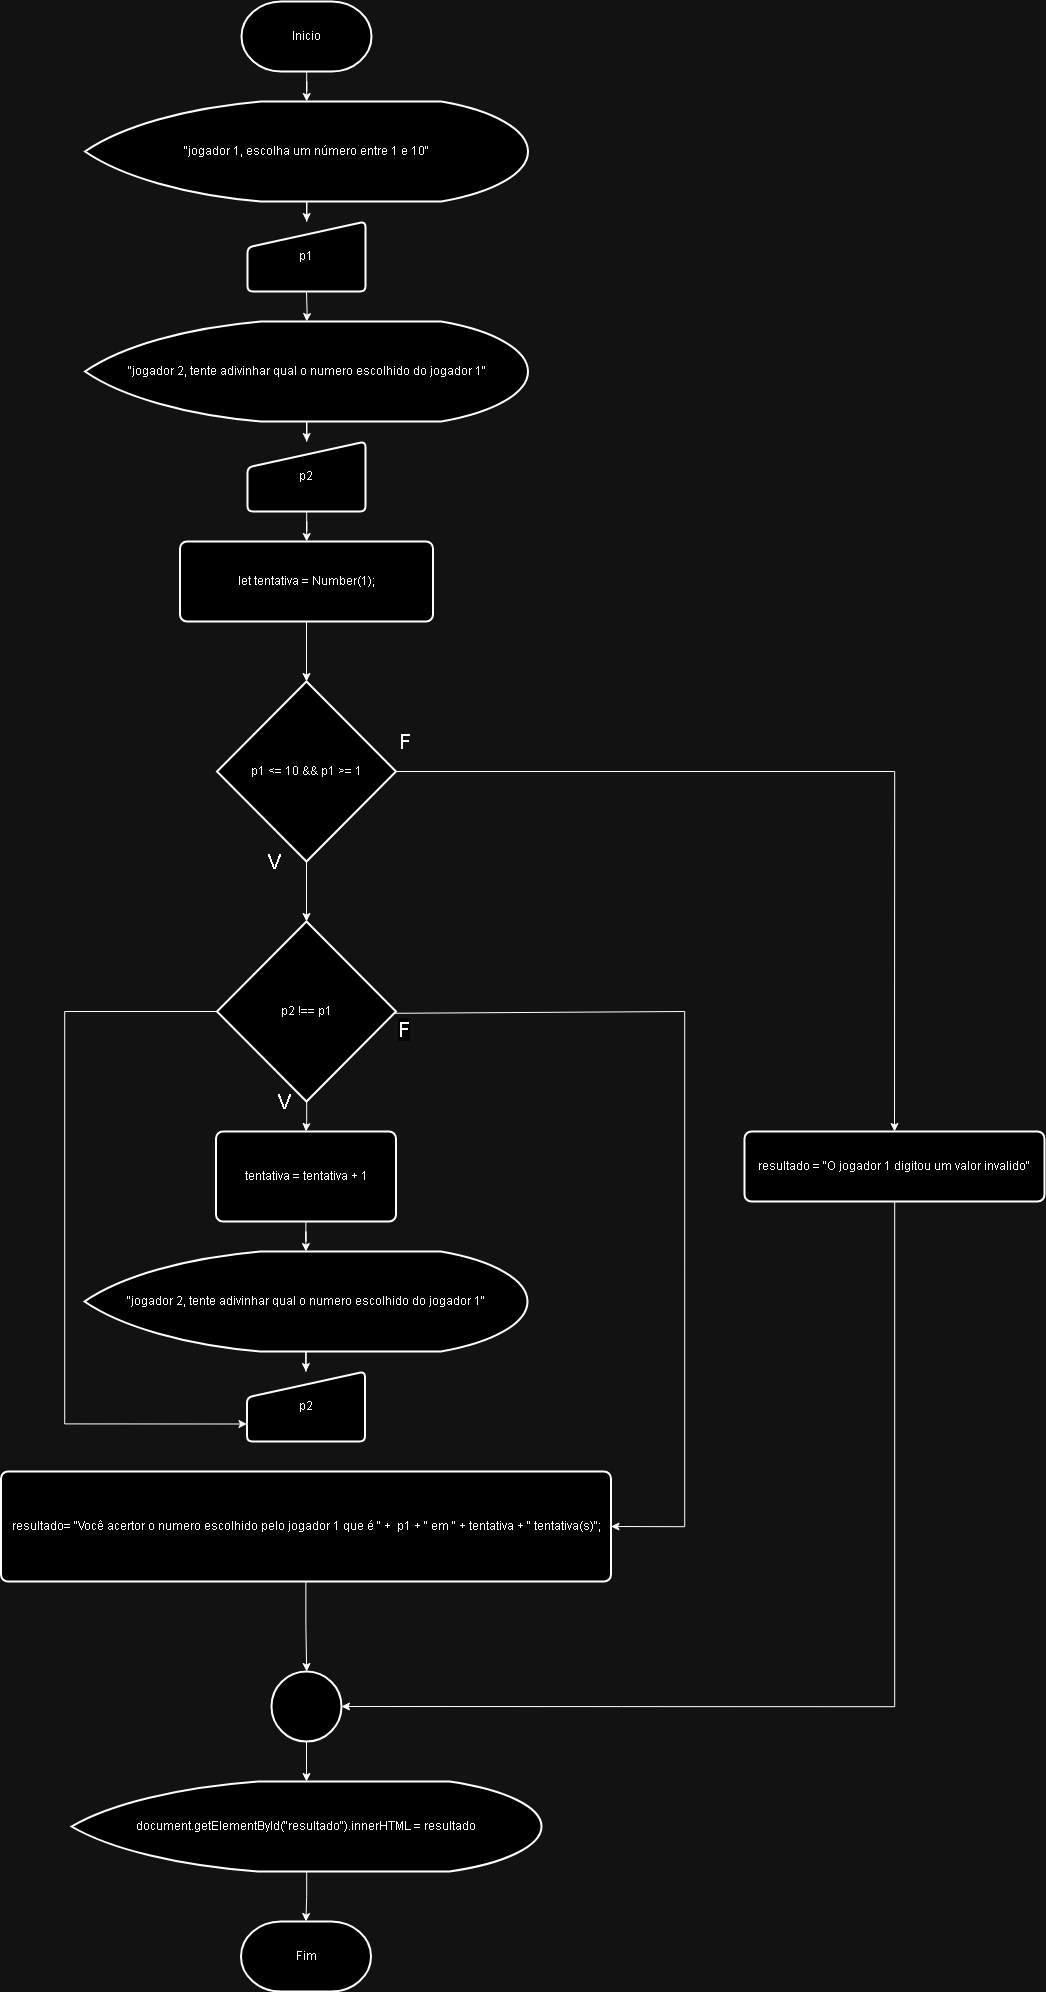

The diagram above was exported from draw.io. Its source (the exported page's mxGraphModel, read from the mxfile embedded in the PNG):
<mxGraphModel dx="4003" dy="1784" grid="1" gridSize="10" guides="1" tooltips="1" connect="1" arrows="1" fold="1" page="1" pageScale="1" pageWidth="827" pageHeight="1169" math="0" shadow="0">
  <root>
    <mxCell id="0" />
    <mxCell id="1" parent="0" />
    <mxCell id="cb4IPzZlJnLqCQ4uxbzJ-22" value="" style="edgeStyle=orthogonalEdgeStyle;rounded=0;orthogonalLoop=1;jettySize=auto;html=1;" edge="1" parent="1" source="vWqe0d6y3sdYd81C2WP_-1" target="cb4IPzZlJnLqCQ4uxbzJ-18">
      <mxGeometry relative="1" as="geometry" />
    </mxCell>
    <mxCell id="vWqe0d6y3sdYd81C2WP_-1" value="Inicio" style="strokeWidth=2;html=1;shape=mxgraph.flowchart.terminator;whiteSpace=wrap;" parent="1" vertex="1">
      <mxGeometry x="197" y="30" width="130" height="70" as="geometry" />
    </mxCell>
    <mxCell id="cb4IPzZlJnLqCQ4uxbzJ-9" value="&lt;font style=&quot;font-size: 20px;&quot;&gt;F&lt;br&gt;&lt;/font&gt;" style="text;html=1;align=center;verticalAlign=middle;resizable=0;points=[];autosize=1;strokeColor=none;fillColor=none;" vertex="1" parent="1">
      <mxGeometry x="340" y="750" width="40" height="40" as="geometry" />
    </mxCell>
    <mxCell id="cb4IPzZlJnLqCQ4uxbzJ-21" value="" style="edgeStyle=orthogonalEdgeStyle;rounded=0;orthogonalLoop=1;jettySize=auto;html=1;" edge="1" parent="1" source="cb4IPzZlJnLqCQ4uxbzJ-18" target="cb4IPzZlJnLqCQ4uxbzJ-20">
      <mxGeometry relative="1" as="geometry" />
    </mxCell>
    <mxCell id="cb4IPzZlJnLqCQ4uxbzJ-18" value="&quot;jogador 1, escolha um número entre 1 e 10&quot;" style="strokeWidth=2;html=1;shape=mxgraph.flowchart.display;whiteSpace=wrap;" vertex="1" parent="1">
      <mxGeometry x="40.5" y="130" width="443" height="100" as="geometry" />
    </mxCell>
    <mxCell id="cb4IPzZlJnLqCQ4uxbzJ-20" value="p1" style="html=1;strokeWidth=2;shape=manualInput;whiteSpace=wrap;rounded=1;size=26;arcSize=11;" vertex="1" parent="1">
      <mxGeometry x="203" y="250" width="118" height="70" as="geometry" />
    </mxCell>
    <mxCell id="cb4IPzZlJnLqCQ4uxbzJ-27" value="" style="edgeStyle=orthogonalEdgeStyle;rounded=0;orthogonalLoop=1;jettySize=auto;html=1;" edge="1" parent="1" target="cb4IPzZlJnLqCQ4uxbzJ-29">
      <mxGeometry relative="1" as="geometry">
        <mxPoint x="262" y="320" as="sourcePoint" />
      </mxGeometry>
    </mxCell>
    <mxCell id="cb4IPzZlJnLqCQ4uxbzJ-28" value="" style="edgeStyle=orthogonalEdgeStyle;rounded=0;orthogonalLoop=1;jettySize=auto;html=1;" edge="1" parent="1" source="cb4IPzZlJnLqCQ4uxbzJ-29" target="cb4IPzZlJnLqCQ4uxbzJ-30">
      <mxGeometry relative="1" as="geometry" />
    </mxCell>
    <mxCell id="cb4IPzZlJnLqCQ4uxbzJ-29" value="&quot;jogador 2, tente adivinhar qual o numero escolhido do jogador 1&quot;" style="strokeWidth=2;html=1;shape=mxgraph.flowchart.display;whiteSpace=wrap;" vertex="1" parent="1">
      <mxGeometry x="40.5" y="350" width="443" height="100" as="geometry" />
    </mxCell>
    <mxCell id="cb4IPzZlJnLqCQ4uxbzJ-34" value="" style="edgeStyle=orthogonalEdgeStyle;rounded=0;orthogonalLoop=1;jettySize=auto;html=1;" edge="1" parent="1" source="cb4IPzZlJnLqCQ4uxbzJ-30" target="cb4IPzZlJnLqCQ4uxbzJ-32">
      <mxGeometry relative="1" as="geometry" />
    </mxCell>
    <mxCell id="cb4IPzZlJnLqCQ4uxbzJ-30" value="p2" style="html=1;strokeWidth=2;shape=manualInput;whiteSpace=wrap;rounded=1;size=26;arcSize=11;" vertex="1" parent="1">
      <mxGeometry x="203" y="470" width="118" height="70" as="geometry" />
    </mxCell>
    <mxCell id="cb4IPzZlJnLqCQ4uxbzJ-36" value="" style="edgeStyle=orthogonalEdgeStyle;rounded=0;orthogonalLoop=1;jettySize=auto;html=1;" edge="1" parent="1" source="cb4IPzZlJnLqCQ4uxbzJ-32" target="cb4IPzZlJnLqCQ4uxbzJ-35">
      <mxGeometry relative="1" as="geometry" />
    </mxCell>
    <mxCell id="cb4IPzZlJnLqCQ4uxbzJ-32" value="let tentativa = Number(1);" style="rounded=1;whiteSpace=wrap;html=1;absoluteArcSize=1;arcSize=14;strokeWidth=2;" vertex="1" parent="1">
      <mxGeometry x="135.5" y="570" width="253" height="80" as="geometry" />
    </mxCell>
    <mxCell id="cb4IPzZlJnLqCQ4uxbzJ-60" value="" style="edgeStyle=orthogonalEdgeStyle;rounded=0;orthogonalLoop=1;jettySize=auto;html=1;" edge="1" parent="1" source="cb4IPzZlJnLqCQ4uxbzJ-35" target="cb4IPzZlJnLqCQ4uxbzJ-39">
      <mxGeometry relative="1" as="geometry" />
    </mxCell>
    <mxCell id="cb4IPzZlJnLqCQ4uxbzJ-35" value="p1 &lt;= 10 &amp;&amp; p1 &gt;= 1" style="strokeWidth=2;html=1;shape=mxgraph.flowchart.decision;whiteSpace=wrap;" vertex="1" parent="1">
      <mxGeometry x="172.5" y="710" width="179" height="180" as="geometry" />
    </mxCell>
    <mxCell id="cb4IPzZlJnLqCQ4uxbzJ-37" value="&lt;font style=&quot;font-size: 20px;&quot;&gt;V&lt;/font&gt;" style="text;html=1;align=center;verticalAlign=middle;resizable=0;points=[];autosize=1;strokeColor=none;fillColor=none;" vertex="1" parent="1">
      <mxGeometry x="210" y="870" width="40" height="40" as="geometry" />
    </mxCell>
    <mxCell id="cb4IPzZlJnLqCQ4uxbzJ-42" value="" style="edgeStyle=orthogonalEdgeStyle;rounded=0;orthogonalLoop=1;jettySize=auto;html=1;" edge="1" parent="1" source="cb4IPzZlJnLqCQ4uxbzJ-39" target="cb4IPzZlJnLqCQ4uxbzJ-41">
      <mxGeometry relative="1" as="geometry" />
    </mxCell>
    <mxCell id="cb4IPzZlJnLqCQ4uxbzJ-53" style="edgeStyle=orthogonalEdgeStyle;rounded=0;orthogonalLoop=1;jettySize=auto;html=1;entryX=1;entryY=0.5;entryDx=0;entryDy=0;exitX=0.976;exitY=0.51;exitDx=0;exitDy=0;exitPerimeter=0;" edge="1" parent="1" source="cb4IPzZlJnLqCQ4uxbzJ-39" target="cb4IPzZlJnLqCQ4uxbzJ-51">
      <mxGeometry relative="1" as="geometry">
        <mxPoint x="578.5" y="1598.75" as="targetPoint" />
        <mxPoint x="360" y="1040" as="sourcePoint" />
        <Array as="points">
          <mxPoint x="347" y="1040" />
          <mxPoint x="640" y="1040" />
          <mxPoint x="640" y="1555" />
        </Array>
      </mxGeometry>
    </mxCell>
    <mxCell id="cb4IPzZlJnLqCQ4uxbzJ-58" style="edgeStyle=orthogonalEdgeStyle;rounded=0;orthogonalLoop=1;jettySize=auto;html=1;entryX=0;entryY=0.75;entryDx=0;entryDy=0;" edge="1" parent="1" source="cb4IPzZlJnLqCQ4uxbzJ-39" target="cb4IPzZlJnLqCQ4uxbzJ-45">
      <mxGeometry relative="1" as="geometry">
        <Array as="points">
          <mxPoint x="20" y="1040" />
          <mxPoint x="20" y="1453" />
        </Array>
      </mxGeometry>
    </mxCell>
    <mxCell id="cb4IPzZlJnLqCQ4uxbzJ-39" value="p2 !== p1" style="strokeWidth=2;html=1;shape=mxgraph.flowchart.decision;whiteSpace=wrap;" vertex="1" parent="1">
      <mxGeometry x="172.5" y="950" width="179" height="180" as="geometry" />
    </mxCell>
    <mxCell id="cb4IPzZlJnLqCQ4uxbzJ-46" value="" style="edgeStyle=orthogonalEdgeStyle;rounded=0;orthogonalLoop=1;jettySize=auto;html=1;" edge="1" parent="1" source="cb4IPzZlJnLqCQ4uxbzJ-41" target="cb4IPzZlJnLqCQ4uxbzJ-44">
      <mxGeometry relative="1" as="geometry" />
    </mxCell>
    <mxCell id="cb4IPzZlJnLqCQ4uxbzJ-41" value="tentativa = tentativa + 1" style="rounded=1;whiteSpace=wrap;html=1;absoluteArcSize=1;arcSize=14;strokeWidth=2;" vertex="1" parent="1">
      <mxGeometry x="171.5" y="1160" width="180" height="90" as="geometry" />
    </mxCell>
    <mxCell id="cb4IPzZlJnLqCQ4uxbzJ-43" value="" style="edgeStyle=orthogonalEdgeStyle;rounded=0;orthogonalLoop=1;jettySize=auto;html=1;" edge="1" parent="1" source="cb4IPzZlJnLqCQ4uxbzJ-44" target="cb4IPzZlJnLqCQ4uxbzJ-45">
      <mxGeometry relative="1" as="geometry" />
    </mxCell>
    <mxCell id="cb4IPzZlJnLqCQ4uxbzJ-44" value="&quot;jogador 2, tente adivinhar qual o numero escolhido do jogador 1&quot;" style="strokeWidth=2;html=1;shape=mxgraph.flowchart.display;whiteSpace=wrap;" vertex="1" parent="1">
      <mxGeometry x="40" y="1280" width="443" height="100" as="geometry" />
    </mxCell>
    <mxCell id="cb4IPzZlJnLqCQ4uxbzJ-45" value="p2" style="html=1;strokeWidth=2;shape=manualInput;whiteSpace=wrap;rounded=1;size=26;arcSize=11;" vertex="1" parent="1">
      <mxGeometry x="202.5" y="1400" width="118" height="70" as="geometry" />
    </mxCell>
    <mxCell id="cb4IPzZlJnLqCQ4uxbzJ-71" value="" style="edgeStyle=orthogonalEdgeStyle;rounded=0;orthogonalLoop=1;jettySize=auto;html=1;" edge="1" parent="1" source="cb4IPzZlJnLqCQ4uxbzJ-48" target="cb4IPzZlJnLqCQ4uxbzJ-70">
      <mxGeometry relative="1" as="geometry" />
    </mxCell>
    <mxCell id="cb4IPzZlJnLqCQ4uxbzJ-48" value="" style="strokeWidth=2;html=1;shape=mxgraph.flowchart.start_2;whiteSpace=wrap;" vertex="1" parent="1">
      <mxGeometry x="227" y="1700" width="70" height="70" as="geometry" />
    </mxCell>
    <mxCell id="cb4IPzZlJnLqCQ4uxbzJ-65" value="" style="edgeStyle=orthogonalEdgeStyle;rounded=0;orthogonalLoop=1;jettySize=auto;html=1;" edge="1" parent="1" source="cb4IPzZlJnLqCQ4uxbzJ-51" target="cb4IPzZlJnLqCQ4uxbzJ-48">
      <mxGeometry relative="1" as="geometry" />
    </mxCell>
    <mxCell id="cb4IPzZlJnLqCQ4uxbzJ-51" value="resultado= &quot;Você acertor o numero escolhido pelo jogador 1 que é &quot; +&amp;nbsp; p1 + &quot; em &quot; + tentativa + &quot; tentativa(s)&quot;;" style="rounded=1;whiteSpace=wrap;html=1;absoluteArcSize=1;arcSize=14;strokeWidth=2;" vertex="1" parent="1">
      <mxGeometry x="-43.5" y="1500" width="610" height="110" as="geometry" />
    </mxCell>
    <mxCell id="cb4IPzZlJnLqCQ4uxbzJ-55" value="&lt;font style=&quot;font-size: 20px;&quot;&gt;V&lt;/font&gt;" style="text;html=1;align=center;verticalAlign=middle;resizable=0;points=[];autosize=1;strokeColor=none;fillColor=none;" vertex="1" parent="1">
      <mxGeometry x="220" y="1110" width="40" height="40" as="geometry" />
    </mxCell>
    <mxCell id="cb4IPzZlJnLqCQ4uxbzJ-56" value="&lt;span style=&quot;color: rgb(0, 0, 0); font-family: Helvetica; font-size: 20px; font-style: normal; font-variant-ligatures: normal; font-variant-caps: normal; font-weight: 400; letter-spacing: normal; orphans: 2; text-align: center; text-indent: 0px; text-transform: none; widows: 2; word-spacing: 0px; -webkit-text-stroke-width: 0px; background-color: rgb(251, 251, 251); text-decoration-thickness: initial; text-decoration-style: initial; text-decoration-color: initial; float: none; display: inline !important;&quot;&gt;F&lt;/span&gt;" style="text;whiteSpace=wrap;html=1;" vertex="1" parent="1">
      <mxGeometry x="351.5" y="1040" width="20" height="40" as="geometry" />
    </mxCell>
    <mxCell id="cb4IPzZlJnLqCQ4uxbzJ-61" value="resultado = &quot;O jogador 1 digitou um valor invalido&quot;" style="rounded=1;whiteSpace=wrap;html=1;absoluteArcSize=1;arcSize=14;strokeWidth=2;" vertex="1" parent="1">
      <mxGeometry x="700" y="1160" width="300" height="70" as="geometry" />
    </mxCell>
    <mxCell id="cb4IPzZlJnLqCQ4uxbzJ-62" style="edgeStyle=orthogonalEdgeStyle;rounded=0;orthogonalLoop=1;jettySize=auto;html=1;entryX=0.5;entryY=0;entryDx=0;entryDy=0;" edge="1" parent="1" source="cb4IPzZlJnLqCQ4uxbzJ-35" target="cb4IPzZlJnLqCQ4uxbzJ-61">
      <mxGeometry relative="1" as="geometry" />
    </mxCell>
    <mxCell id="cb4IPzZlJnLqCQ4uxbzJ-68" style="edgeStyle=orthogonalEdgeStyle;rounded=0;orthogonalLoop=1;jettySize=auto;html=1;entryX=1;entryY=0.5;entryDx=0;entryDy=0;entryPerimeter=0;" edge="1" parent="1" source="cb4IPzZlJnLqCQ4uxbzJ-61" target="cb4IPzZlJnLqCQ4uxbzJ-48">
      <mxGeometry relative="1" as="geometry">
        <Array as="points">
          <mxPoint x="850" y="1735" />
        </Array>
      </mxGeometry>
    </mxCell>
    <mxCell id="cb4IPzZlJnLqCQ4uxbzJ-73" value="" style="edgeStyle=orthogonalEdgeStyle;rounded=0;orthogonalLoop=1;jettySize=auto;html=1;" edge="1" parent="1" source="cb4IPzZlJnLqCQ4uxbzJ-70" target="cb4IPzZlJnLqCQ4uxbzJ-72">
      <mxGeometry relative="1" as="geometry" />
    </mxCell>
    <mxCell id="cb4IPzZlJnLqCQ4uxbzJ-70" value="document.getElementById(&quot;resultado&quot;).innerHTML = resultado" style="strokeWidth=2;html=1;shape=mxgraph.flowchart.display;whiteSpace=wrap;" vertex="1" parent="1">
      <mxGeometry x="27" y="1810" width="470" height="90" as="geometry" />
    </mxCell>
    <mxCell id="cb4IPzZlJnLqCQ4uxbzJ-72" value="Fim" style="strokeWidth=2;html=1;shape=mxgraph.flowchart.terminator;whiteSpace=wrap;" vertex="1" parent="1">
      <mxGeometry x="196.5" y="1950" width="130" height="70" as="geometry" />
    </mxCell>
  </root>
</mxGraphModel>